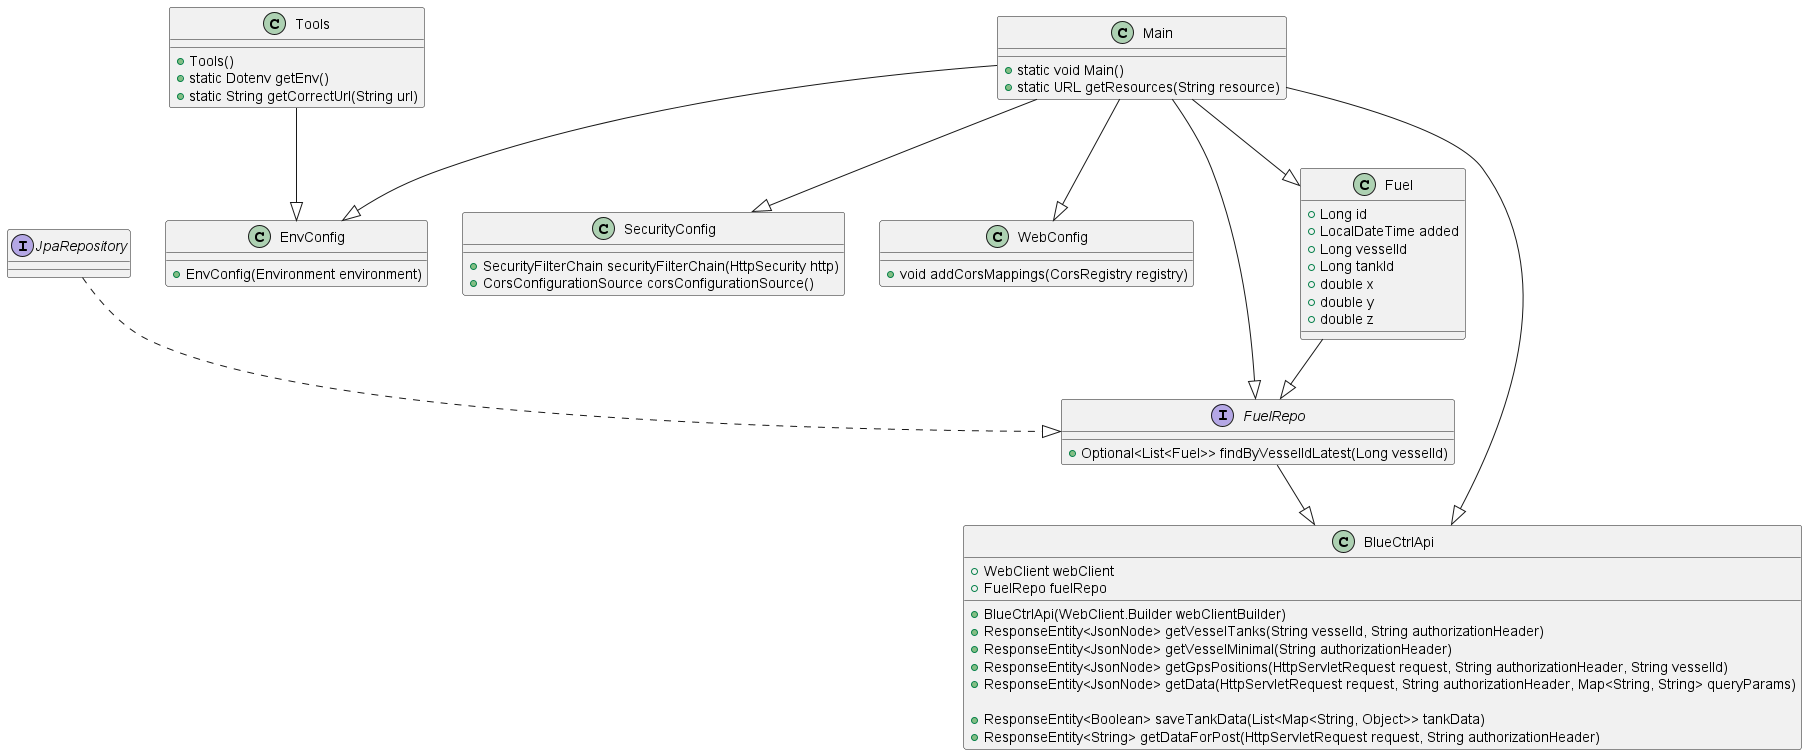

The diagram above was rendered by PlantUML. Its source (embedded in the PNG):
@startuml

interface JpaRepository

class Main {
  +static void Main()
  +static URL getResources(String resource)
}

class Tools {
  +Tools()
  +static Dotenv getEnv()
  +static String getCorrectUrl(String url)
}

class BlueCtrlApi {
  +BlueCtrlApi(WebClient.Builder webClientBuilder)
  +WebClient webClient
  +FuelRepo fuelRepo

  +ResponseEntity<JsonNode> getVesselTanks(String vesselId, String authorizationHeader)
  +ResponseEntity<JsonNode> getVesselMinimal(String authorizationHeader)
  +ResponseEntity<JsonNode> getGpsPositions(HttpServletRequest request, String authorizationHeader, String vesselId)
  +ResponseEntity<JsonNode> getData(HttpServletRequest request, String authorizationHeader, Map<String, String> queryParams)
  
  +ResponseEntity<Boolean> saveTankData(List<Map<String, Object>> tankData)
  +ResponseEntity<String> getDataForPost(HttpServletRequest request, String authorizationHeader)
}

class Fuel {
  +Long id
  +LocalDateTime added
  +Long vesselId
  +Long tankId
  +double x
  +double y
  +double z
}

class EnvConfig {
  +EnvConfig(Environment environment)
}

class SecurityConfig {
  +SecurityFilterChain securityFilterChain(HttpSecurity http)
  +CorsConfigurationSource corsConfigurationSource()
}

class WebConfig {
  +void addCorsMappings(CorsRegistry registry)
}

interface FuelRepo {
  +Optional<List<Fuel>> findByVesselIdLatest(Long vesselId)
}

Fuel --|> FuelRepo
JpaRepository ..|> FuelRepo
FuelRepo --|> BlueCtrlApi
Tools --|> EnvConfig

Main --|> BlueCtrlApi
Main --|> SecurityConfig
Main --|> WebConfig
Main --|> FuelRepo
Main --|> Fuel
Main --|> EnvConfig


@enduml